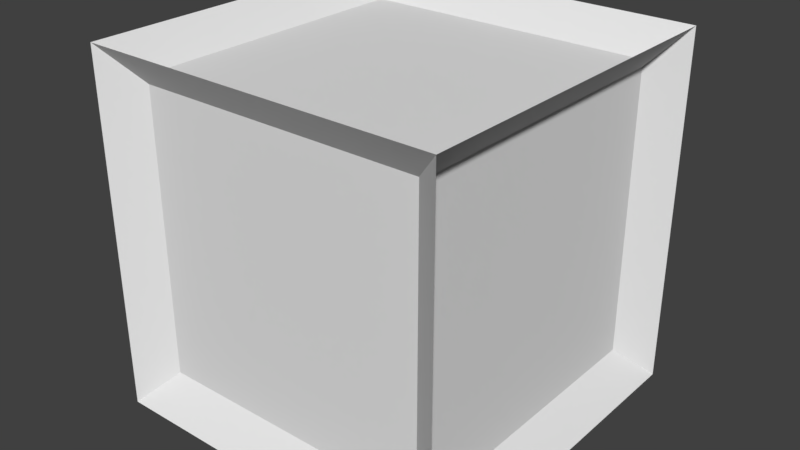 # Source: crate.blend  (saved by Blender 2.78.0; exported with 4.5.12 LTS)
import bpy
from mathutils import Matrix  # noqa: F401  (used for matrix-valued properties, if any)

bpy.ops.wm.read_factory_settings(use_empty=True)
scene = bpy.context.scene
scene.name = 'Scene'

# ---- collections
col_collection_1 = bpy.data.collections.new('Collection 1'); scene.collection.children.link(col_collection_1)

# ---- materials (node trees are filled in below, after node groups)
mat_material = bpy.data.materials.new('Material')
mat_material.alpha_threshold = 0.0
mat_material.use_transparent_shadow = False
mat_material.roughness = 0.5
mat_material.line_color = (0.0, 0.0, 0.0, 1.0)

# ---- material node trees

# ---- world
world_world = bpy.data.worlds.new('World'); scene.world = world_world
world_world.color = (0.05088, 0.05088, 0.05088)
world_world.use_sun_shadow = False
world_world.sun_shadow_jitter_overblur = 0.0
world_world.cycles.sampling_method = 'MANUAL'

# ---- meshes
me_cube = bpy.data.meshes.new('Cube')
me_cube.from_pydata([(1.0, 1.0, -1.0), (1.0, -1.0, -1.0), (-1.0, -1.0, -1.0), (-1.0, 1.0, -1.0), (1.0, 1.0, 1.0), (1.0, -1.0, 1.0), (-1.0, -1.0, 1.0), (-1.0, 1.0, 1.0), (0.8386, 0.8086, -0.8086), (0.8386, -0.8086, -0.8086), (0.8386, 0.8086, 0.8086), (0.8386, -0.8086, 0.8086), (0.8026, -0.8496, -0.8026), (-0.8026, -0.8496, -0.8026), (0.8026, -0.8496, 0.8026), (-0.8026, -0.8496, 0.8026), (-1.0, -1.0, -1.0), (-1.0, 1.0, -1.0), (-1.0, -1.0, 1.0), (-1.0, 1.0, 1.0), (-0.8928, -0.822, -0.822), (-0.8928, 0.822, -0.822), (-0.8928, -0.822, 0.822), (-0.8928, 0.822, 0.822), (0.84, 0.8715, -0.84), (-0.84, 0.8715, -0.84), (0.84, 0.8715, 0.84), (-0.84, 0.8715, 0.84), (0.8258, 0.8258, 0.8401), (0.8258, -0.8258, 0.8401), (-0.8258, 0.8258, 0.8401), (-0.8258, -0.8258, 0.8401)], [], [(0, 1, 2, 3), (6, 5, 29, 31), (4, 5, 11, 10), (5, 6, 15, 14), (2, 6, 18, 16), (0, 3, 25, 24), (8, 10, 11, 9), (5, 1, 9, 11), (0, 4, 10, 8), (1, 0, 8, 9), (12, 14, 15, 13), (6, 2, 13, 15), (1, 5, 14, 12), (2, 1, 12, 13), (19, 17, 21, 23), (6, 7, 19, 18), (7, 3, 17, 19), (3, 2, 16, 17), (20, 22, 23, 21), (17, 16, 20, 21), (18, 19, 23, 22), (16, 18, 22, 20), (26, 24, 25, 27), (4, 0, 24, 26), (7, 4, 26, 27), (3, 7, 27, 25), (28, 30, 31, 29), (5, 4, 28, 29), (7, 6, 31, 30), (4, 7, 30, 28)])
me_cube.materials.append(mat_material)
me_cube.use_remesh_preserve_volume = False
me_cube.use_remesh_preserve_attributes = False
me_cube.use_mirror_vertex_groups = False
me_cube.update()

# ---- objects
ob_cube = bpy.data.objects.new('Cube', me_cube)

# ---- transforms, parenting, visibility, modifiers, constraints
ob_cube.location = (0.0, 0.0, 1.0)
ob_cube.lock_rotations_4d = False
ob_cube.empty_display_type = 'ARROWS'
ob_cube.lineart.crease_threshold = 0.0

# ---- collection membership
col_collection_1.objects.link(ob_cube)

# ---- scene / render settings (as saved in the file)
scene.frame_start = 1; scene.frame_end = 250; scene.frame_set(1)
scene.render.engine = 'BLENDER_EEVEE_NEXT'
scene.render.resolution_percentage = 50
scene.render.dither_intensity = 0.0
scene.cycles.use_denoising = False
scene.cycles.samples = 128
scene.cycles.sampling_pattern = 'TABULATED_SOBOL'
scene.cycles.light_sampling_threshold = 0.0
scene.cycles.use_adaptive_sampling = False
scene.cycles.use_light_tree = False
scene.cycles.blur_glossy = 0.0
scene.cycles.sample_clamp_indirect = 0.0
scene.view_settings.view_transform = 'Standard'
bpy.context.view_layer.update()

# ---- added for rendering (the .blend has no active camera and no usable light): camera, sun
cam_auto = bpy.data.cameras.new('AutoCamera')
cam_auto.lens = 50.0
cam_auto.sensor_width = 36.0
cam_auto.clip_end = 1000.0
ob_auto_camera = bpy.data.objects.new('AutoCamera', cam_auto)
scene.collection.objects.link(ob_auto_camera)
ob_auto_camera.location = (3.20507, -3.84609, 3.56406)
ob_auto_camera.rotation_euler = (1.09748, -7.21219e-08, 0.694738)
scene.camera = ob_auto_camera
light_auto_sun = bpy.data.lights.new('AutoSun', 'SUN')
light_auto_sun.energy = 3.0
light_auto_sun.angle = 0.0523599
ob_auto_sun = bpy.data.objects.new('AutoSun', light_auto_sun)
scene.collection.objects.link(ob_auto_sun)
ob_auto_sun.rotation_euler = (0.872665, 0.174533, 0.523599)
bpy.context.view_layer.update()
